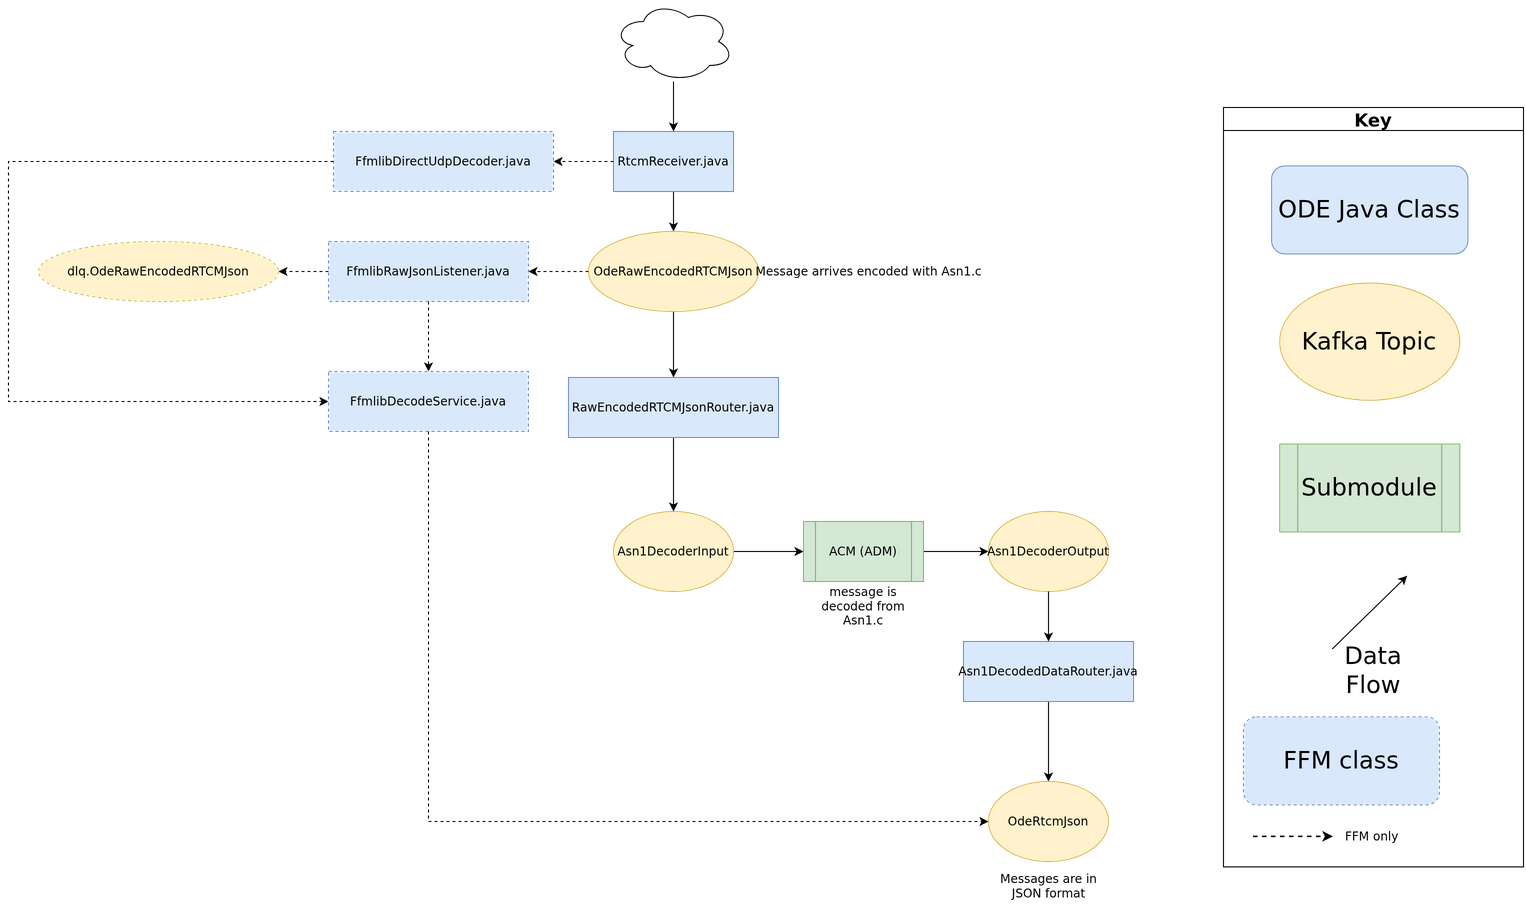

The diagram above was exported from draw.io. Its source (the exported page's mxGraphModel, read from the mxfile embedded in the PNG):
<mxGraphModel dx="2184" dy="2251" grid="1" gridSize="10" guides="1" tooltips="1" connect="1" arrows="1" fold="1" page="1" pageScale="1" pageWidth="827" pageHeight="1169" math="0" shadow="0">
  <root>
    <mxCell id="WIyWlLk6GJQsqaUBKTNV-0" />
    <mxCell id="WIyWlLk6GJQsqaUBKTNV-1" parent="WIyWlLk6GJQsqaUBKTNV-0" />
    <mxCell id="VzqX0gNSxUYhQbhme7EZ-3" style="edgeStyle=orthogonalEdgeStyle;rounded=0;orthogonalLoop=1;jettySize=auto;html=1;exitX=0.5;exitY=1;exitDx=0;exitDy=0;" parent="WIyWlLk6GJQsqaUBKTNV-1" source="8ujiRsxlkH-QBAE6qNTh-2" target="VzqX0gNSxUYhQbhme7EZ-1" edge="1">
      <mxGeometry relative="1" as="geometry" />
    </mxCell>
    <mxCell id="8ujiRsxlkH-QBAE6qNTh-2" value="Asn1DecodedDataRouter.java" style="rounded=0;whiteSpace=wrap;html=1;fillColor=#dae8fc;strokeColor=#6c8ebf;" parent="WIyWlLk6GJQsqaUBKTNV-1" vertex="1">
      <mxGeometry x="-80" y="-350" width="170" height="60" as="geometry" />
    </mxCell>
    <mxCell id="gxxZRGfVhdAJ79STQYsQ-20" style="edgeStyle=orthogonalEdgeStyle;rounded=0;orthogonalLoop=1;jettySize=auto;html=1;entryX=0;entryY=0.5;entryDx=0;entryDy=0;" parent="WIyWlLk6GJQsqaUBKTNV-1" source="gxxZRGfVhdAJ79STQYsQ-5" target="gxxZRGfVhdAJ79STQYsQ-19" edge="1">
      <mxGeometry relative="1" as="geometry" />
    </mxCell>
    <mxCell id="gxxZRGfVhdAJ79STQYsQ-5" value="ACM (ADM)" style="shape=process;whiteSpace=wrap;html=1;backgroundOutline=1;fillColor=#d5e8d4;strokeColor=#82b366;" parent="WIyWlLk6GJQsqaUBKTNV-1" vertex="1">
      <mxGeometry x="-240" y="-470" width="120" height="60" as="geometry" />
    </mxCell>
    <mxCell id="_VHhroGQ1N4wH_tI7Nl9-2" style="edgeStyle=orthogonalEdgeStyle;rounded=0;orthogonalLoop=1;jettySize=auto;html=1;exitX=0.5;exitY=1;exitDx=0;exitDy=0;" parent="WIyWlLk6GJQsqaUBKTNV-1" source="gxxZRGfVhdAJ79STQYsQ-60" target="gxxZRGfVhdAJ79STQYsQ-62" edge="1">
      <mxGeometry relative="1" as="geometry">
        <mxPoint x="-370" y="-584" as="sourcePoint" />
      </mxGeometry>
    </mxCell>
    <mxCell id="gxxZRGfVhdAJ79STQYsQ-18" style="edgeStyle=orthogonalEdgeStyle;rounded=0;orthogonalLoop=1;jettySize=auto;html=1;entryX=0;entryY=0.5;entryDx=0;entryDy=0;" parent="WIyWlLk6GJQsqaUBKTNV-1" source="gxxZRGfVhdAJ79STQYsQ-13" target="gxxZRGfVhdAJ79STQYsQ-5" edge="1">
      <mxGeometry relative="1" as="geometry" />
    </mxCell>
    <mxCell id="gxxZRGfVhdAJ79STQYsQ-13" value="Asn1DecoderInput" style="ellipse;whiteSpace=wrap;html=1;fillColor=#fff2cc;strokeColor=#d6b656;" parent="WIyWlLk6GJQsqaUBKTNV-1" vertex="1">
      <mxGeometry x="-430" y="-480" width="120" height="80" as="geometry" />
    </mxCell>
    <mxCell id="gxxZRGfVhdAJ79STQYsQ-19" value="Asn1DecoderOutput" style="ellipse;whiteSpace=wrap;html=1;fillColor=#fff2cc;strokeColor=#d6b656;" parent="WIyWlLk6GJQsqaUBKTNV-1" vertex="1">
      <mxGeometry x="-55" y="-480" width="120" height="80" as="geometry" />
    </mxCell>
    <mxCell id="gxxZRGfVhdAJ79STQYsQ-57" style="edgeStyle=orthogonalEdgeStyle;rounded=0;orthogonalLoop=1;jettySize=auto;html=1;entryX=0.5;entryY=0;entryDx=0;entryDy=0;" parent="WIyWlLk6GJQsqaUBKTNV-1" source="gxxZRGfVhdAJ79STQYsQ-58" target="gxxZRGfVhdAJ79STQYsQ-60" edge="1">
      <mxGeometry relative="1" as="geometry" />
    </mxCell>
    <mxCell id="gxxZRGfVhdAJ79STQYsQ-58" value="RtcmReceiver.java" style="rounded=0;whiteSpace=wrap;html=1;fillColor=#dae8fc;strokeColor=#6c8ebf;" parent="WIyWlLk6GJQsqaUBKTNV-1" vertex="1">
      <mxGeometry x="-430" y="-860" width="120" height="60" as="geometry" />
    </mxCell>
    <mxCell id="gxxZRGfVhdAJ79STQYsQ-60" value="OdeRawEncodedRTCMJson" style="ellipse;whiteSpace=wrap;html=1;fillColor=#fff2cc;strokeColor=#d6b656;" parent="WIyWlLk6GJQsqaUBKTNV-1" vertex="1">
      <mxGeometry x="-455" y="-760" width="170" height="80" as="geometry" />
    </mxCell>
    <mxCell id="gxxZRGfVhdAJ79STQYsQ-65" style="edgeStyle=orthogonalEdgeStyle;rounded=0;orthogonalLoop=1;jettySize=auto;html=1;entryX=0.5;entryY=0;entryDx=0;entryDy=0;" parent="WIyWlLk6GJQsqaUBKTNV-1" source="gxxZRGfVhdAJ79STQYsQ-62" target="gxxZRGfVhdAJ79STQYsQ-13" edge="1">
      <mxGeometry relative="1" as="geometry" />
    </mxCell>
    <mxCell id="gxxZRGfVhdAJ79STQYsQ-62" value="RawEncodedRTCMJsonRouter.java" style="rounded=0;whiteSpace=wrap;html=1;fillColor=#dae8fc;strokeColor=#6c8ebf;" parent="WIyWlLk6GJQsqaUBKTNV-1" vertex="1">
      <mxGeometry x="-475" y="-614" width="210" height="60" as="geometry" />
    </mxCell>
    <mxCell id="gxxZRGfVhdAJ79STQYsQ-108" style="edgeStyle=orthogonalEdgeStyle;rounded=0;orthogonalLoop=1;jettySize=auto;html=1;entryX=0.5;entryY=0;entryDx=0;entryDy=0;exitX=0.5;exitY=1;exitDx=0;exitDy=0;" parent="WIyWlLk6GJQsqaUBKTNV-1" source="gxxZRGfVhdAJ79STQYsQ-19" target="8ujiRsxlkH-QBAE6qNTh-2" edge="1">
      <mxGeometry relative="1" as="geometry">
        <mxPoint x="5" y="-280" as="sourcePoint" />
      </mxGeometry>
    </mxCell>
    <mxCell id="_VHhroGQ1N4wH_tI7Nl9-0" style="edgeStyle=orthogonalEdgeStyle;rounded=0;orthogonalLoop=1;jettySize=auto;html=1;" parent="WIyWlLk6GJQsqaUBKTNV-1" source="jXXAGItoZEFWX7bIlFFn-11" target="gxxZRGfVhdAJ79STQYsQ-58" edge="1">
      <mxGeometry relative="1" as="geometry" />
    </mxCell>
    <mxCell id="jXXAGItoZEFWX7bIlFFn-11" value="" style="ellipse;shape=cloud;whiteSpace=wrap;html=1;" parent="WIyWlLk6GJQsqaUBKTNV-1" vertex="1">
      <mxGeometry x="-430" y="-990" width="120" height="80" as="geometry" />
    </mxCell>
    <mxCell id="_VHhroGQ1N4wH_tI7Nl9-4" value="" style="group" parent="WIyWlLk6GJQsqaUBKTNV-1" vertex="1" connectable="0">
      <mxGeometry x="180" y="-884" width="300" height="759.36" as="geometry" />
    </mxCell>
    <mxCell id="_VHhroGQ1N4wH_tI7Nl9-5" value="&lt;font style=&quot;font-size: 24px&quot;&gt;Submodule&lt;/font&gt;" style="shape=process;whiteSpace=wrap;html=1;backgroundOutline=1;fillColor=#d5e8d4;strokeColor=#82b366;labelBackgroundColor=none;" parent="_VHhroGQ1N4wH_tI7Nl9-4" vertex="1">
      <mxGeometry x="56.25" y="336.5853658536585" width="180" height="87.80487804878048" as="geometry" />
    </mxCell>
    <mxCell id="_VHhroGQ1N4wH_tI7Nl9-6" value="Key" style="swimlane;labelBackgroundColor=none;fontSize=18;" parent="_VHhroGQ1N4wH_tI7Nl9-4" vertex="1">
      <mxGeometry width="299.99999999999994" height="759.36" as="geometry" />
    </mxCell>
    <mxCell id="_VHhroGQ1N4wH_tI7Nl9-7" value="&lt;font style=&quot;font-size: 24px&quot;&gt;Data Flow&lt;/font&gt;" style="text;html=1;strokeColor=none;fillColor=none;align=center;verticalAlign=middle;whiteSpace=wrap;rounded=0;labelBackgroundColor=none;" parent="_VHhroGQ1N4wH_tI7Nl9-6" vertex="1">
      <mxGeometry x="90" y="541.46" width="120" height="43.9" as="geometry" />
    </mxCell>
    <mxCell id="_VHhroGQ1N4wH_tI7Nl9-8" value="" style="endArrow=classic;html=1;rounded=0;labelBackgroundColor=none;" parent="_VHhroGQ1N4wH_tI7Nl9-6" edge="1">
      <mxGeometry width="50" height="50" relative="1" as="geometry">
        <mxPoint x="108.75" y="541.4634146341463" as="sourcePoint" />
        <mxPoint x="183.74999999999997" y="468.29268292682923" as="targetPoint" />
      </mxGeometry>
    </mxCell>
    <mxCell id="_VHhroGQ1N4wH_tI7Nl9-9" value="&lt;font style=&quot;font-size: 24px&quot;&gt;Kafka Topic&lt;/font&gt;" style="ellipse;whiteSpace=wrap;html=1;fillColor=#fff2cc;strokeColor=#d6b656;labelBackgroundColor=none;" parent="_VHhroGQ1N4wH_tI7Nl9-6" vertex="1">
      <mxGeometry x="56.25" y="175.60975609756096" width="180" height="117.07317073170731" as="geometry" />
    </mxCell>
    <mxCell id="_VHhroGQ1N4wH_tI7Nl9-10" value="&lt;font style=&quot;font-size: 24px&quot;&gt;ODE Java Class&lt;/font&gt;" style="rounded=1;whiteSpace=wrap;html=1;fillColor=#dae8fc;strokeColor=#6c8ebf;labelBackgroundColor=none;" parent="_VHhroGQ1N4wH_tI7Nl9-6" vertex="1">
      <mxGeometry x="48.13" y="58.54" width="196.25" height="87.8" as="geometry" />
    </mxCell>
    <mxCell id="VzqX0gNSxUYhQbhme7EZ-1" value="OdeRtcmJson" style="ellipse;whiteSpace=wrap;html=1;fillColor=#fff2cc;strokeColor=#d6b656;" parent="WIyWlLk6GJQsqaUBKTNV-1" vertex="1">
      <mxGeometry x="-55" y="-210" width="120" height="80" as="geometry" />
    </mxCell>
    <mxCell id="OR3w8Bhw0zCzJ6dRBl8C-0" value="Message arrives encoded with Asn1.c" style="text;html=1;align=center;verticalAlign=middle;resizable=0;points=[];autosize=1;strokeColor=none;fillColor=none;" parent="WIyWlLk6GJQsqaUBKTNV-1" vertex="1">
      <mxGeometry x="-285" y="-735" width="220" height="30" as="geometry" />
    </mxCell>
    <mxCell id="OR3w8Bhw0zCzJ6dRBl8C-1" value="message is decoded from Asn1.c" style="text;html=1;strokeColor=none;fillColor=none;align=center;verticalAlign=middle;whiteSpace=wrap;rounded=0;" parent="WIyWlLk6GJQsqaUBKTNV-1" vertex="1">
      <mxGeometry x="-235" y="-410" width="110" height="50" as="geometry" />
    </mxCell>
    <mxCell id="OR3w8Bhw0zCzJ6dRBl8C-3" value="Messages are in JSON format" style="text;html=1;strokeColor=none;fillColor=none;align=center;verticalAlign=middle;whiteSpace=wrap;rounded=0;" parent="WIyWlLk6GJQsqaUBKTNV-1" vertex="1">
      <mxGeometry x="-47.5" y="-130" width="105" height="50" as="geometry" />
    </mxCell>
    <mxCell id="ffm-1" value="FfmlibDirectUdpDecoder.java" style="rounded=0;whiteSpace=wrap;html=1;fillColor=#dae8fc;strokeColor=#6c8ebf;dashed=1;" vertex="1" parent="WIyWlLk6GJQsqaUBKTNV-1">
      <mxGeometry x="-710.0" y="-860.0" width="220" height="60" as="geometry" />
    </mxCell>
    <mxCell id="ffm-2" value="FfmlibRawJsonListener.java" style="rounded=0;whiteSpace=wrap;html=1;fillColor=#dae8fc;strokeColor=#6c8ebf;dashed=1;" vertex="1" parent="WIyWlLk6GJQsqaUBKTNV-1">
      <mxGeometry x="-715.0" y="-750.0" width="200" height="60" as="geometry" />
    </mxCell>
    <mxCell id="ffm-3" value="dlq.OdeRawEncodedRTCMJson" style="ellipse;whiteSpace=wrap;html=1;fillColor=#fff2cc;strokeColor=#d6b656;dashed=1;" vertex="1" parent="WIyWlLk6GJQsqaUBKTNV-1">
      <mxGeometry x="-1005.0" y="-750.0" width="240" height="60" as="geometry" />
    </mxCell>
    <mxCell id="ffm-4" value="FfmlibDecodeService.java" style="rounded=0;whiteSpace=wrap;html=1;fillColor=#dae8fc;strokeColor=#6c8ebf;dashed=1;" vertex="1" parent="WIyWlLk6GJQsqaUBKTNV-1">
      <mxGeometry x="-715.0" y="-620.0" width="200" height="60" as="geometry" />
    </mxCell>
    <mxCell id="ffm-5" value="FFM class" style="rounded=1;whiteSpace=wrap;html=1;fillColor=#dae8fc;strokeColor=#6c8ebf;dashed=1;fontSize=24;" vertex="1" parent="_VHhroGQ1N4wH_tI7Nl9-6">
      <mxGeometry x="20" y="609.36" width="196" height="88" as="geometry" />
    </mxCell>
    <mxCell id="ffm-6" value="" style="endArrow=classic;html=1;rounded=0;dashed=1;strokeWidth=1.5;" edge="1" parent="_VHhroGQ1N4wH_tI7Nl9-6">
      <mxGeometry width="50" height="50" relative="1" as="geometry">
        <mxPoint x="30" y="729.36" as="sourcePoint" />
        <mxPoint x="110" y="729.36" as="targetPoint" />
      </mxGeometry>
    </mxCell>
    <mxCell id="ffm-7" value="FFM only" style="text;html=1;strokeColor=none;fillColor=none;align=left;verticalAlign=middle;whiteSpace=wrap;rounded=0;fontSize=12;" vertex="1" parent="_VHhroGQ1N4wH_tI7Nl9-6">
      <mxGeometry x="120" y="719.36" width="169.99999999999994" height="20" as="geometry" />
    </mxCell>
    <mxCell id="ffm-8" value="" style="edgeStyle=orthogonalEdgeStyle;rounded=0;orthogonalLoop=1;jettySize=auto;html=1;dashed=1;" edge="1" parent="WIyWlLk6GJQsqaUBKTNV-1" source="gxxZRGfVhdAJ79STQYsQ-58" target="ffm-1">
      <mxGeometry relative="1" as="geometry" />
    </mxCell>
    <mxCell id="ffm-9" value="" style="edgeStyle=orthogonalEdgeStyle;rounded=0;orthogonalLoop=1;jettySize=auto;html=1;dashed=1;" edge="1" parent="WIyWlLk6GJQsqaUBKTNV-1" source="gxxZRGfVhdAJ79STQYsQ-60" target="ffm-2">
      <mxGeometry relative="1" as="geometry" />
    </mxCell>
    <mxCell id="ffm-10" value="" style="edgeStyle=orthogonalEdgeStyle;rounded=0;orthogonalLoop=1;jettySize=auto;html=1;dashed=1;" edge="1" parent="WIyWlLk6GJQsqaUBKTNV-1" source="ffm-2" target="ffm-3">
      <mxGeometry relative="1" as="geometry" />
    </mxCell>
    <mxCell id="ffm-11" value="" style="edgeStyle=orthogonalEdgeStyle;rounded=0;orthogonalLoop=1;jettySize=auto;html=1;dashed=1;" edge="1" parent="WIyWlLk6GJQsqaUBKTNV-1" source="ffm-2" target="ffm-4">
      <mxGeometry relative="1" as="geometry" />
    </mxCell>
    <mxCell id="ffm-12" value="" style="edgeStyle=orthogonalEdgeStyle;rounded=0;orthogonalLoop=1;jettySize=auto;html=1;dashed=1;" edge="1" parent="WIyWlLk6GJQsqaUBKTNV-1" source="ffm-1" target="ffm-4">
      <mxGeometry relative="1" as="geometry">
        <Array as="points">
          <mxPoint x="-1035" y="-830" />
          <mxPoint x="-1035" y="-590" />
        </Array>
      </mxGeometry>
    </mxCell>
    <mxCell id="ffm-13" value="" style="edgeStyle=orthogonalEdgeStyle;rounded=0;orthogonalLoop=1;jettySize=auto;html=1;dashed=1;" edge="1" parent="WIyWlLk6GJQsqaUBKTNV-1" source="ffm-4" target="VzqX0gNSxUYhQbhme7EZ-1">
      <mxGeometry relative="1" as="geometry">
        <Array as="points">
          <mxPoint x="-615" y="-170" />
        </Array>
      </mxGeometry>
    </mxCell>
  </root>
</mxGraphModel>